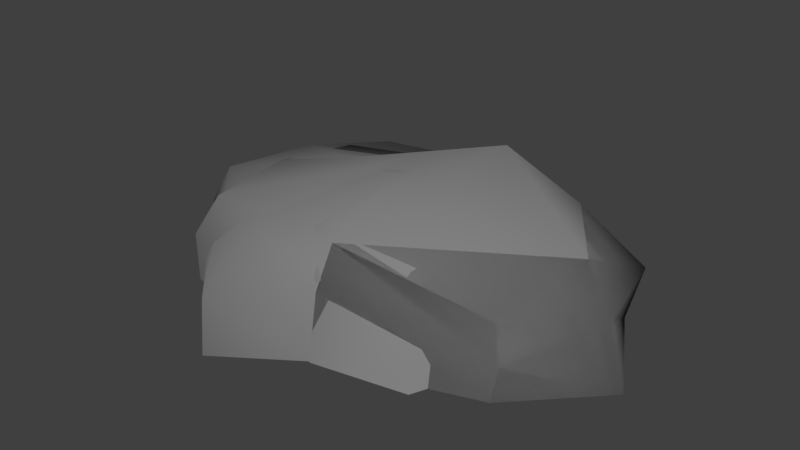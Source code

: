 # Source: Rocks.blend  (saved by Blender 2.79.0; exported with 4.5.12 LTS)
import bpy
from mathutils import Matrix  # noqa: F401  (used for matrix-valued properties, if any)

bpy.ops.wm.read_factory_settings(use_empty=True)
scene = bpy.context.scene
scene.name = 'Scene'

# ---- collections
col_collection_1 = bpy.data.collections.new('Collection 1'); scene.collection.children.link(col_collection_1)

# ---- materials (node trees are filled in below, after node groups)
mat_rocks = bpy.data.materials.new('Rocks')
mat_rocks.alpha_threshold = 0.0
mat_rocks.use_transparent_shadow = False
mat_rocks.diffuse_color = (0.2266, 0.2266, 0.2266, 1.0)
mat_rocks.roughness = 0.5
mat_rocks.line_color = (0.0, 0.0, 0.0, 1.0)

# ---- material node trees

# ---- world
world_world = bpy.data.worlds.new('World'); scene.world = world_world
world_world.color = (0.05088, 0.05088, 0.05088)
world_world.use_sun_shadow = False
world_world.sun_shadow_jitter_overblur = 0.0
world_world.cycles.sampling_method = 'MANUAL'

# ---- meshes
me_cube_002 = bpy.data.meshes.new('Cube.002')
me_cube_002.from_pydata([(0.4359, 0.2526, 0.0), (0.3887, -0.214, 0.0), (-0.6116, -0.04985, -0.03339), (-0.371, 0.3629, -0.03339), (0.3327, 0.1899, 0.2826), (0.3877, -0.2013, 0.1851), (-0.5421, -0.05279, 0.2054), (-0.3674, 0.362, 0.1872), (0.5842, -0.01388, 0.0), (0.08814, 0.4045, -0.007328), (0.4645, 0.2713, 0.1337), (0.002655, -0.3406, 0.0), (0.4328, -0.2505, 0.1242), (-0.6628, 0.2419, -0.03339), (-0.609, -0.05762, 0.09574), (-0.4375, 0.4517, 0.1033), (0.4677, 0.000936, 0.2714), (0.05555, 0.2708, 0.2723), (0.004457, -0.2597, 0.2575), (-0.4783, 0.1759, 0.2083), (0.1345, 0.3707, 0.1395), (-0.559, 0.2039, 0.1054), (-0.001872, -0.3083, 0.1571), (0.5341, -0.000761, 0.1482), (0.1849, 0.1092, 0.4087), (-0.1141, 0.4447, -0.05129), (-0.2575, -0.4214, -0.05478), (-0.1136, 0.4102, 0.1892), (-0.2235, -0.2716, 0.24), (-0.1604, 0.4515, 0.08823), (-0.2571, -0.4084, 0.08832), (-0.2123, 0.03034, 0.2945)], [], [(31, 19, 6, 28), (23, 16, 5, 12), (30, 28, 6, 14), (21, 19, 7, 15), (29, 25, 3, 15), (27, 29, 15, 7), (4, 10, 20, 17), (10, 0, 9, 20), (13, 21, 15, 3), (2, 14, 21, 13), (14, 6, 19, 21), (26, 30, 14, 2), (1, 12, 22, 11), (12, 5, 18, 22), (8, 23, 12, 1), (0, 10, 23, 8), (10, 4, 16, 23), (16, 24, 18, 5), (4, 17, 24, 16), (27, 7, 19, 31), (17, 27, 31, 24), (11, 22, 30, 26), (17, 20, 29, 27), (20, 9, 25, 29), (22, 18, 28, 30), (24, 31, 28, 18)])
me_cube_002.polygons.foreach_set('use_smooth', [True] * 26)
_uv = me_cube_002.uv_layers.new(name='UVMap')
_uv.uv.foreach_set('vector', [0.4145, 0.4476, 0.271, 0.5983, 0.2012, 0.4648, 0.3313, 0.2628, 0.879, 0.2557, 0.7909, 0.2978, 0.7247, 0.1786, 0.7475, 0.1278, 0.2409, 0.1577, 0.3313, 0.2628, 0.2012, 0.4648, 0.1168, 0.4646, 0.1818, 0.6705, 0.271, 0.5983, 0.3809, 0.6856, 0.3562, 0.7583, 0.5358, 0.7697, 0.6073, 0.8812, 0.3318, 0.9002, 0.3562, 0.7583, 0.5505, 0.6795, 0.5358, 0.7697, 0.3562, 0.7583, 0.3809, 0.6856, 0.7599, 0.4234, 0.885, 0.4422, 0.737, 0.631, 0.63, 0.5427, 0.885, 0.4422, 0.9999, 0.4845, 0.7787, 0.7633, 0.737, 0.631, 0.03758, 0.7608, 0.1818, 0.6705, 0.3562, 0.7583, 0.3318, 0.9002, 9.486e-05, 0.4645, 0.1168, 0.4646, 0.1818, 0.6705, 0.03758, 0.7608, 0.1168, 0.4646, 0.2012, 0.4648, 0.271, 0.5983, 0.1818, 0.6705, 0.1618, 0.0714, 0.2409, 0.1577, 0.1168, 0.4646, 9.486e-05, 0.4645, 0.7901, 0.01246, 0.7475, 0.1278, 0.4473, 0.1374, 0.4129, 9.486e-05, 0.7475, 0.1278, 0.7247, 0.1786, 0.473, 0.2159, 0.4473, 0.1374, 0.9999, 0.1934, 0.879, 0.2557, 0.7475, 0.1278, 0.7901, 0.01246, 0.9999, 0.4845, 0.885, 0.4422, 0.879, 0.2557, 0.9999, 0.1934, 0.885, 0.4422, 0.7599, 0.4234, 0.7909, 0.2978, 0.879, 0.2557, 0.7909, 0.2978, 0.6506, 0.3986, 0.473, 0.2159, 0.7247, 0.1786, 0.7599, 0.4234, 0.63, 0.5427, 0.6506, 0.3986, 0.7909, 0.2978, 0.5505, 0.6795, 0.3809, 0.6856, 0.271, 0.5983, 0.4145, 0.4476, 0.63, 0.5427, 0.5505, 0.6795, 0.4145, 0.4476, 0.6506, 0.3986, 0.4129, 9.486e-05, 0.4473, 0.1374, 0.2409, 0.1577, 0.1618, 0.0714, 0.63, 0.5427, 0.737, 0.631, 0.5358, 0.7697, 0.5505, 0.6795, 0.737, 0.631, 0.7787, 0.7633, 0.6073, 0.8812, 0.5358, 0.7697, 0.4473, 0.1374, 0.473, 0.2159, 0.3313, 0.2628, 0.2409, 0.1577, 0.6506, 0.3986, 0.4145, 0.4476, 0.3313, 0.2628, 0.473, 0.2159])
me_cube_002.materials.append(mat_rocks)
me_cube_002.use_remesh_preserve_volume = False
me_cube_002.use_remesh_preserve_attributes = False
me_cube_002.use_mirror_vertex_groups = False
me_cube_002.update()
me_cube_001 = bpy.data.meshes.new('Cube.001')
me_cube_001.from_pydata([(0.4359, 0.2526, 0.0), (0.3887, -0.214, 0.0), (-0.4496, -0.254, 0.0), (-0.3822, 0.2189, 0.0), (0.3327, 0.1899, 0.2826), (0.3877, -0.2013, 0.1851), (-0.3841, -0.2306, 0.2388), (-0.3786, 0.2194, 0.2206), (0.5842, -0.01388, 0.0), (-0.0003183, 0.3315, 0.0), (0.4645, 0.2713, 0.1337), (0.002655, -0.3406, 0.0), (0.4328, -0.2505, 0.1242), (-0.607, -0.00311, 0.0), (-0.4443, -0.2602, 0.1291), (-0.4773, 0.2761, 0.1367), (0.4677, 0.000936, 0.2714), (-0.003167, 0.2619, 0.2604), (0.004457, -0.2597, 0.2575), (-0.4112, 0.005244, 0.2417), (0.00203, 0.2878, 0.1424), (-0.4964, 0.000796, 0.1388), (-0.001872, -0.3083, 0.1571), (0.5341, -0.000761, 0.1482), (-0.01343, 0.05544, 0.3474)], [], [(24, 19, 6, 18), (23, 16, 5, 12), (22, 18, 6, 14), (21, 19, 7, 15), (20, 9, 3, 15), (17, 20, 15, 7), (4, 10, 20, 17), (10, 0, 9, 20), (13, 21, 15, 3), (2, 14, 21, 13), (14, 6, 19, 21), (11, 22, 14, 2), (1, 12, 22, 11), (12, 5, 18, 22), (8, 23, 12, 1), (0, 10, 23, 8), (10, 4, 16, 23), (16, 24, 18, 5), (4, 17, 24, 16), (17, 7, 19, 24)])
me_cube_001.polygons.foreach_set('use_smooth', [True] * 20)
_uv = me_cube_001.uv_layers.new(name='UVMap')
_uv.uv.foreach_set('vector', [0.5047, 0.4902, 0.2592, 0.6063, 0.2072, 0.464, 0.3975, 0.2985, 0.8368, 0.2506, 0.7481, 0.3125, 0.6515, 0.2003, 0.6645, 0.1394, 0.3491, 0.2231, 0.3975, 0.2985, 0.2072, 0.464, 0.1197, 0.4511, 0.1597, 0.6722, 0.2592, 0.6063, 0.3575, 0.6995, 0.3315, 0.7667, 0.6449, 0.7063, 0.7157, 0.8248, 0.323, 0.9146, 0.3315, 0.7667, 0.5899, 0.6198, 0.6449, 0.7063, 0.3315, 0.7667, 0.3575, 0.6995, 0.7368, 0.4488, 0.869, 0.4507, 0.6449, 0.7063, 0.5899, 0.6198, 0.869, 0.4507, 0.9999, 0.4894, 0.7157, 0.8248, 0.6449, 0.7063, 9.562e-05, 0.7592, 0.1597, 0.6722, 0.3315, 0.7667, 0.323, 0.9146, 9.562e-05, 0.4313, 0.1197, 0.4511, 0.1597, 0.6722, 9.562e-05, 0.7592, 0.1197, 0.4511, 0.2072, 0.464, 0.2592, 0.6063, 0.1597, 0.6722, 0.27, 0.08953, 0.3491, 0.2231, 0.1197, 0.4511, 9.562e-05, 0.4313, 0.6849, 9.562e-05, 0.6645, 0.1394, 0.3491, 0.2231, 0.27, 0.08953, 0.6645, 0.1394, 0.6515, 0.2003, 0.3975, 0.2985, 0.3491, 0.2231, 0.9611, 0.1597, 0.8368, 0.2506, 0.6645, 0.1394, 0.6849, 9.562e-05, 0.9999, 0.4894, 0.869, 0.4507, 0.8368, 0.2506, 0.9611, 0.1597, 0.869, 0.4507, 0.7368, 0.4488, 0.7481, 0.3125, 0.8368, 0.2506, 0.7481, 0.3125, 0.5047, 0.4902, 0.3975, 0.2985, 0.6515, 0.2003, 0.7368, 0.4488, 0.5899, 0.6198, 0.5047, 0.4902, 0.7481, 0.3125, 0.5899, 0.6198, 0.3575, 0.6995, 0.2592, 0.6063, 0.5047, 0.4902])
me_cube_001.materials.append(mat_rocks)
me_cube_001.use_remesh_preserve_volume = False
me_cube_001.use_remesh_preserve_attributes = False
me_cube_001.use_mirror_vertex_groups = False
me_cube_001.update()
me_cube = bpy.data.meshes.new('Cube')
me_cube.from_pydata([(0.2645, 0.2611, 0.0), (0.2442, -0.2978, 0.0), (-0.2133, -0.3016, 0.0), (-0.2662, 0.2778, 0.0), (0.142, 0.2296, 0.2475), (0.1745, -0.227, 0.2387), (-0.2603, -0.2198, 0.1791), (-0.2276, 0.2264, 0.2216), (0.3534, -0.03053, 0.0), (-0.001133, 0.3461, 0.0), (0.2914, 0.1824, 0.1219), (0.008066, -0.3432, 0.0), (0.2491, -0.2492, 0.1224), (-0.3403, -0.01391, 0.0), (-0.2719, -0.2253, 0.1088), (-0.27, 0.2288, 0.07618), (0.275, -0.0572, 0.2317), (0.03373, 0.2451, 0.2726), (-0.04029, -0.2415, 0.2764), (-0.2784, -0.03925, 0.251), (0.03003, 0.3219, 0.1547), (-0.3511, 0.023, 0.07046), (-0.009756, -0.2975, 0.1864), (0.3322, -0.007452, 0.1165), (0.057, -0.01719, 0.3624)], [], [(24, 19, 6, 18), (23, 16, 5, 12), (22, 18, 6, 14), (21, 19, 7, 15), (20, 9, 3, 15), (17, 20, 15, 7), (4, 10, 20, 17), (10, 0, 9, 20), (13, 21, 15, 3), (2, 14, 21, 13), (14, 6, 19, 21), (11, 22, 14, 2), (1, 12, 22, 11), (12, 5, 18, 22), (8, 23, 12, 1), (0, 10, 23, 8), (10, 4, 16, 23), (16, 24, 18, 5), (4, 17, 24, 16), (17, 7, 19, 24)])
me_cube.polygons.foreach_set('use_smooth', [True] * 20)
_uv = me_cube.uv_layers.new(name='UVMap')
_uv.uv.foreach_set('vector', [0.5026, 0.5127, 0.2727, 0.411, 0.3205, 0.2633, 0.4966, 0.3254, 0.7995, 0.6333, 0.6952, 0.5483, 0.6615, 0.3881, 0.8015, 0.3568, 0.5503, 0.2335, 0.4966, 0.3254, 0.3205, 0.2633, 0.2747, 0.2003, 0.08284, 0.4071, 0.2727, 0.411, 0.2361, 0.6144, 0.08492, 0.6501, 0.3772, 0.8237, 0.2726, 0.9938, 9.828e-05, 0.7289, 0.08492, 0.6501, 0.4206, 0.6939, 0.3772, 0.8237, 0.08492, 0.6501, 0.2361, 0.6144, 0.5063, 0.7207, 0.6788, 0.8034, 0.3772, 0.8237, 0.4206, 0.6939, 0.6788, 0.8034, 0.6866, 0.9999, 0.2726, 0.9938, 0.3772, 0.8237, 0.001263, 0.3423, 0.08284, 0.4071, 0.08492, 0.6501, 9.828e-05, 0.7289, 0.2888, 9.828e-05, 0.2747, 0.2003, 0.08284, 0.4071, 0.001263, 0.3423, 0.2747, 0.2003, 0.3205, 0.2633, 0.2727, 0.411, 0.08284, 0.4071, 0.6544, 9.828e-05, 0.5503, 0.2335, 0.2747, 0.2003, 0.2888, 9.828e-05, 0.9349, 0.2432, 0.8015, 0.3568, 0.5503, 0.2335, 0.6544, 9.828e-05, 0.8015, 0.3568, 0.6615, 0.3881, 0.4966, 0.3254, 0.5503, 0.2335, 0.9663, 0.6659, 0.7995, 0.6333, 0.8015, 0.3568, 0.9349, 0.2432, 0.6866, 0.9999, 0.6788, 0.8034, 0.7995, 0.6333, 0.9663, 0.6659, 0.6788, 0.8034, 0.5063, 0.7207, 0.6952, 0.5483, 0.7995, 0.6333, 0.6952, 0.5483, 0.5026, 0.5127, 0.4966, 0.3254, 0.6615, 0.3881, 0.5063, 0.7207, 0.4206, 0.6939, 0.5026, 0.5127, 0.6952, 0.5483, 0.4206, 0.6939, 0.2361, 0.6144, 0.2727, 0.411, 0.5026, 0.5127])
me_cube.materials.append(mat_rocks)
me_cube.use_remesh_preserve_volume = False
me_cube.use_remesh_preserve_attributes = False
me_cube.use_mirror_vertex_groups = False
me_cube.update()

# ---- objects
ob_rock3 = bpy.data.objects.new('Rock3', me_cube_002)
ob_rock2 = bpy.data.objects.new('Rock2', me_cube_001)
ob_rock1 = bpy.data.objects.new('Rock1', me_cube)

# ---- transforms, parenting, visibility, modifiers, constraints
ob_rock3.location = (0.0, 0.0, 0.0)
ob_rock3.lock_rotations_4d = False
ob_rock3.empty_display_type = 'ARROWS'
ob_rock3.lineart.crease_threshold = 0.0
ob_rock2.location = (0.0, 0.0, 0.0)
ob_rock2.lock_rotations_4d = False
ob_rock2.empty_display_type = 'ARROWS'
ob_rock2.lineart.crease_threshold = 0.0
ob_rock1.location = (0.0, 0.0, 0.0)
ob_rock1.lock_rotations_4d = False
ob_rock1.empty_display_type = 'ARROWS'
ob_rock1.lineart.crease_threshold = 0.0

# ---- collection membership
col_collection_1.objects.link(ob_rock3)
col_collection_1.objects.link(ob_rock2)
col_collection_1.objects.link(ob_rock1)

# ---- scene / render settings (as saved in the file)
scene.frame_start = 1; scene.frame_end = 250; scene.frame_set(1)
scene.render.engine = 'BLENDER_EEVEE_NEXT'
scene.render.resolution_percentage = 50
scene.render.dither_intensity = 0.0
scene.cycles.use_denoising = False
scene.cycles.samples = 128
scene.cycles.sampling_pattern = 'TABULATED_SOBOL'
scene.cycles.use_adaptive_sampling = False
scene.cycles.use_light_tree = False
scene.cycles.blur_glossy = 0.0
scene.cycles.sample_clamp_indirect = 0.0
scene.view_settings.view_transform = 'Standard'
bpy.context.view_layer.update()

# ---- added for rendering (the .blend has no active camera and no usable light): camera, sun
cam_auto = bpy.data.cameras.new('AutoCamera')
cam_auto.lens = 50.0
cam_auto.sensor_width = 36.0
cam_auto.clip_end = 1000.0
ob_auto_camera = bpy.data.objects.new('AutoCamera', cam_auto)
scene.collection.objects.link(ob_auto_camera)
ob_auto_camera.location = (1.43301, -1.75167, 1.35484)
ob_auto_camera.rotation_euler = (1.09748, -7.21219e-08, 0.694738)
scene.camera = ob_auto_camera
light_auto_sun = bpy.data.lights.new('AutoSun', 'SUN')
light_auto_sun.energy = 3.0
light_auto_sun.angle = 0.0523599
ob_auto_sun = bpy.data.objects.new('AutoSun', light_auto_sun)
scene.collection.objects.link(ob_auto_sun)
ob_auto_sun.rotation_euler = (0.872665, 0.174533, 0.523599)
bpy.context.view_layer.update()
